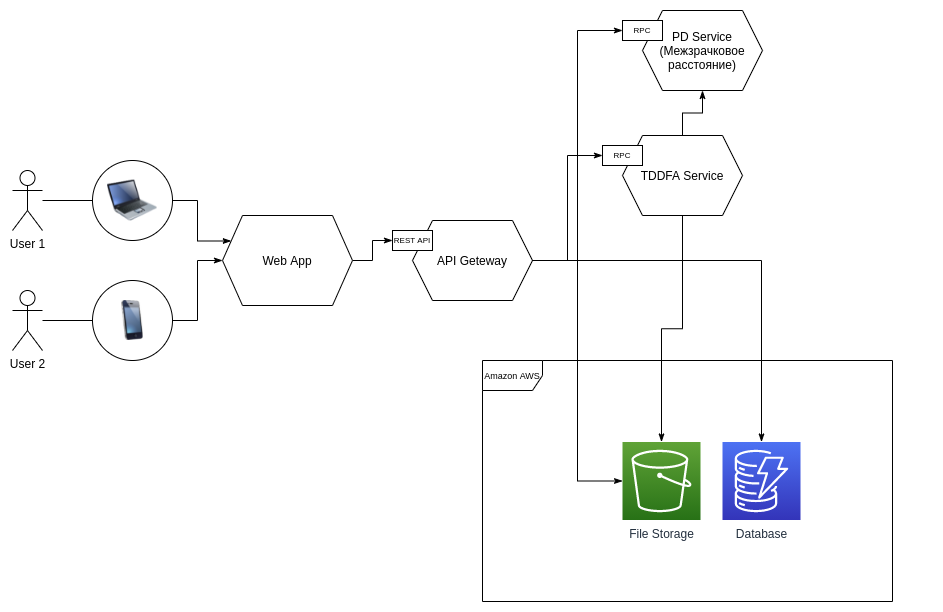

The diagram above was exported from draw.io. Its source (the exported page's mxGraphModel, read from the mxfile embedded in the PNG):
<mxGraphModel dx="1658" dy="944" grid="1" gridSize="10" guides="1" tooltips="1" connect="1" arrows="1" fold="1" page="1" pageScale="1" pageWidth="827" pageHeight="1169" math="0" shadow="0">
  <root>
    <mxCell id="0" />
    <mxCell id="1" parent="0" />
    <mxCell id="q5fZRQy9FoztpqY_DwY2-9" style="edgeStyle=orthogonalEdgeStyle;rounded=0;orthogonalLoop=1;jettySize=auto;html=1;strokeColor=default;endArrow=none;endFill=0;" edge="1" parent="1" source="q5fZRQy9FoztpqY_DwY2-1" target="q5fZRQy9FoztpqY_DwY2-4">
      <mxGeometry relative="1" as="geometry" />
    </mxCell>
    <mxCell id="q5fZRQy9FoztpqY_DwY2-1" value="User 1" style="shape=umlActor;verticalLabelPosition=bottom;verticalAlign=top;html=1;outlineConnect=0;" vertex="1" parent="1">
      <mxGeometry x="130" y="450" width="30" height="60" as="geometry" />
    </mxCell>
    <mxCell id="q5fZRQy9FoztpqY_DwY2-8" value="" style="group" vertex="1" connectable="0" parent="1">
      <mxGeometry x="210" y="440" width="80" height="80" as="geometry" />
    </mxCell>
    <mxCell id="q5fZRQy9FoztpqY_DwY2-4" value="" style="ellipse;whiteSpace=wrap;html=1;aspect=fixed;" vertex="1" parent="q5fZRQy9FoztpqY_DwY2-8">
      <mxGeometry width="80" height="80" as="geometry" />
    </mxCell>
    <mxCell id="q5fZRQy9FoztpqY_DwY2-5" value="" style="image;html=1;image=img/lib/clip_art/computers/Laptop_128x128.png" vertex="1" parent="q5fZRQy9FoztpqY_DwY2-8">
      <mxGeometry x="15" y="15" width="50" height="50" as="geometry" />
    </mxCell>
    <mxCell id="q5fZRQy9FoztpqY_DwY2-14" style="edgeStyle=orthogonalEdgeStyle;rounded=0;orthogonalLoop=1;jettySize=auto;html=1;endArrow=none;endFill=0;strokeColor=default;" edge="1" parent="1" source="q5fZRQy9FoztpqY_DwY2-10" target="q5fZRQy9FoztpqY_DwY2-12">
      <mxGeometry relative="1" as="geometry" />
    </mxCell>
    <mxCell id="q5fZRQy9FoztpqY_DwY2-10" value="User 2" style="shape=umlActor;verticalLabelPosition=bottom;verticalAlign=top;html=1;outlineConnect=0;" vertex="1" parent="1">
      <mxGeometry x="130" y="570" width="30" height="60" as="geometry" />
    </mxCell>
    <mxCell id="q5fZRQy9FoztpqY_DwY2-11" value="" style="group" vertex="1" connectable="0" parent="1">
      <mxGeometry x="210" y="560" width="80" height="80" as="geometry" />
    </mxCell>
    <mxCell id="q5fZRQy9FoztpqY_DwY2-16" value="" style="group" vertex="1" connectable="0" parent="q5fZRQy9FoztpqY_DwY2-11">
      <mxGeometry width="80" height="80" as="geometry" />
    </mxCell>
    <mxCell id="q5fZRQy9FoztpqY_DwY2-12" value="" style="ellipse;whiteSpace=wrap;html=1;aspect=fixed;" vertex="1" parent="q5fZRQy9FoztpqY_DwY2-16">
      <mxGeometry width="80" height="80" as="geometry" />
    </mxCell>
    <mxCell id="q5fZRQy9FoztpqY_DwY2-15" value="" style="image;html=1;image=img/lib/clip_art/telecommunication/iPhone_128x128.png" vertex="1" parent="q5fZRQy9FoztpqY_DwY2-16">
      <mxGeometry x="15" y="20" width="50" height="40" as="geometry" />
    </mxCell>
    <mxCell id="q5fZRQy9FoztpqY_DwY2-25" style="edgeStyle=orthogonalEdgeStyle;rounded=0;orthogonalLoop=1;jettySize=auto;html=1;entryX=0;entryY=0.5;entryDx=0;entryDy=0;fontSize=8;endArrow=classicThin;endFill=1;strokeColor=default;" edge="1" parent="1" source="q5fZRQy9FoztpqY_DwY2-18" target="q5fZRQy9FoztpqY_DwY2-23">
      <mxGeometry relative="1" as="geometry" />
    </mxCell>
    <mxCell id="q5fZRQy9FoztpqY_DwY2-18" value="Web App" style="shape=hexagon;perimeter=hexagonPerimeter2;whiteSpace=wrap;html=1;fixedSize=1;" vertex="1" parent="1">
      <mxGeometry x="340" y="495" width="130" height="90" as="geometry" />
    </mxCell>
    <mxCell id="q5fZRQy9FoztpqY_DwY2-19" style="edgeStyle=orthogonalEdgeStyle;rounded=0;orthogonalLoop=1;jettySize=auto;html=1;entryX=0;entryY=0.25;entryDx=0;entryDy=0;endArrow=classicThin;endFill=1;strokeColor=default;" edge="1" parent="1" source="q5fZRQy9FoztpqY_DwY2-4" target="q5fZRQy9FoztpqY_DwY2-18">
      <mxGeometry relative="1" as="geometry" />
    </mxCell>
    <mxCell id="q5fZRQy9FoztpqY_DwY2-20" style="edgeStyle=orthogonalEdgeStyle;rounded=0;orthogonalLoop=1;jettySize=auto;html=1;endArrow=classicThin;endFill=1;strokeColor=default;" edge="1" parent="1" source="q5fZRQy9FoztpqY_DwY2-12" target="q5fZRQy9FoztpqY_DwY2-18">
      <mxGeometry relative="1" as="geometry" />
    </mxCell>
    <mxCell id="q5fZRQy9FoztpqY_DwY2-24" value="" style="group" vertex="1" connectable="0" parent="1">
      <mxGeometry x="510" y="500" width="140" height="80" as="geometry" />
    </mxCell>
    <mxCell id="q5fZRQy9FoztpqY_DwY2-21" value="API Geteway" style="shape=hexagon;perimeter=hexagonPerimeter2;whiteSpace=wrap;html=1;fixedSize=1;" vertex="1" parent="q5fZRQy9FoztpqY_DwY2-24">
      <mxGeometry x="20" width="120" height="80" as="geometry" />
    </mxCell>
    <mxCell id="q5fZRQy9FoztpqY_DwY2-23" value="REST API" style="rounded=0;whiteSpace=wrap;html=1;fontSize=8;" vertex="1" parent="q5fZRQy9FoztpqY_DwY2-24">
      <mxGeometry y="10" width="40" height="20" as="geometry" />
    </mxCell>
    <mxCell id="q5fZRQy9FoztpqY_DwY2-27" style="edgeStyle=orthogonalEdgeStyle;rounded=0;orthogonalLoop=1;jettySize=auto;html=1;fontSize=8;endArrow=classicThin;endFill=1;strokeColor=default;" edge="1" parent="1" source="q5fZRQy9FoztpqY_DwY2-21" target="q5fZRQy9FoztpqY_DwY2-26">
      <mxGeometry relative="1" as="geometry" />
    </mxCell>
    <mxCell id="q5fZRQy9FoztpqY_DwY2-28" value="" style="group" vertex="1" connectable="0" parent="1">
      <mxGeometry x="720" y="415" width="140" height="80" as="geometry" />
    </mxCell>
    <mxCell id="q5fZRQy9FoztpqY_DwY2-29" value="TDDFA Service" style="shape=hexagon;perimeter=hexagonPerimeter2;whiteSpace=wrap;html=1;fixedSize=1;" vertex="1" parent="q5fZRQy9FoztpqY_DwY2-28">
      <mxGeometry x="20" width="120" height="80" as="geometry" />
    </mxCell>
    <mxCell id="q5fZRQy9FoztpqY_DwY2-30" value="RPC" style="rounded=0;whiteSpace=wrap;html=1;fontSize=8;" vertex="1" parent="q5fZRQy9FoztpqY_DwY2-28">
      <mxGeometry y="10" width="40" height="20" as="geometry" />
    </mxCell>
    <mxCell id="q5fZRQy9FoztpqY_DwY2-32" style="edgeStyle=orthogonalEdgeStyle;rounded=0;orthogonalLoop=1;jettySize=auto;html=1;entryX=0;entryY=0.5;entryDx=0;entryDy=0;fontSize=8;endArrow=classicThin;endFill=1;strokeColor=default;" edge="1" parent="1" source="q5fZRQy9FoztpqY_DwY2-21" target="q5fZRQy9FoztpqY_DwY2-30">
      <mxGeometry relative="1" as="geometry" />
    </mxCell>
    <mxCell id="q5fZRQy9FoztpqY_DwY2-33" value="" style="group" vertex="1" connectable="0" parent="1">
      <mxGeometry x="740" y="290" width="140" height="80" as="geometry" />
    </mxCell>
    <mxCell id="q5fZRQy9FoztpqY_DwY2-34" value="PD Service (Межзрачковое расстояние)" style="shape=hexagon;perimeter=hexagonPerimeter2;whiteSpace=wrap;html=1;fixedSize=1;" vertex="1" parent="q5fZRQy9FoztpqY_DwY2-33">
      <mxGeometry x="20" width="120" height="80" as="geometry" />
    </mxCell>
    <mxCell id="q5fZRQy9FoztpqY_DwY2-35" value="RPC" style="rounded=0;whiteSpace=wrap;html=1;fontSize=8;" vertex="1" parent="q5fZRQy9FoztpqY_DwY2-33">
      <mxGeometry y="10" width="40" height="20" as="geometry" />
    </mxCell>
    <mxCell id="q5fZRQy9FoztpqY_DwY2-36" style="edgeStyle=orthogonalEdgeStyle;rounded=0;orthogonalLoop=1;jettySize=auto;html=1;entryX=0;entryY=0.5;entryDx=0;entryDy=0;fontSize=8;endArrow=classicThin;endFill=1;strokeColor=default;" edge="1" parent="1" source="q5fZRQy9FoztpqY_DwY2-21" target="q5fZRQy9FoztpqY_DwY2-35">
      <mxGeometry relative="1" as="geometry" />
    </mxCell>
    <mxCell id="q5fZRQy9FoztpqY_DwY2-37" style="edgeStyle=orthogonalEdgeStyle;rounded=0;orthogonalLoop=1;jettySize=auto;html=1;entryX=0.5;entryY=1;entryDx=0;entryDy=0;fontSize=8;endArrow=classicThin;endFill=1;strokeColor=default;" edge="1" parent="1" source="q5fZRQy9FoztpqY_DwY2-29" target="q5fZRQy9FoztpqY_DwY2-34">
      <mxGeometry relative="1" as="geometry" />
    </mxCell>
    <mxCell id="q5fZRQy9FoztpqY_DwY2-39" style="edgeStyle=orthogonalEdgeStyle;rounded=0;orthogonalLoop=1;jettySize=auto;html=1;entryX=0;entryY=0.5;entryDx=0;entryDy=0;entryPerimeter=0;fontSize=8;endArrow=classicThin;endFill=1;strokeColor=default;" edge="1" parent="1" source="q5fZRQy9FoztpqY_DwY2-21" target="q5fZRQy9FoztpqY_DwY2-38">
      <mxGeometry relative="1" as="geometry" />
    </mxCell>
    <mxCell id="q5fZRQy9FoztpqY_DwY2-40" style="edgeStyle=orthogonalEdgeStyle;rounded=0;orthogonalLoop=1;jettySize=auto;html=1;fontSize=8;endArrow=classicThin;endFill=1;strokeColor=default;" edge="1" parent="1" source="q5fZRQy9FoztpqY_DwY2-29" target="q5fZRQy9FoztpqY_DwY2-38">
      <mxGeometry relative="1" as="geometry" />
    </mxCell>
    <mxCell id="q5fZRQy9FoztpqY_DwY2-42" value="" style="group" vertex="1" connectable="0" parent="1">
      <mxGeometry x="640" y="640" width="410" height="241" as="geometry" />
    </mxCell>
    <mxCell id="q5fZRQy9FoztpqY_DwY2-43" value="" style="group" vertex="1" connectable="0" parent="q5fZRQy9FoztpqY_DwY2-42">
      <mxGeometry x="-40" width="410" height="241" as="geometry" />
    </mxCell>
    <mxCell id="q5fZRQy9FoztpqY_DwY2-41" value="&lt;font style=&quot;font-size: 9px&quot;&gt;Amazon AWS&lt;/font&gt;" style="shape=umlFrame;whiteSpace=wrap;html=1;fontSize=8;" vertex="1" parent="q5fZRQy9FoztpqY_DwY2-43">
      <mxGeometry width="410" height="241" as="geometry" />
    </mxCell>
    <mxCell id="q5fZRQy9FoztpqY_DwY2-26" value="Database" style="sketch=0;points=[[0,0,0],[0.25,0,0],[0.5,0,0],[0.75,0,0],[1,0,0],[0,1,0],[0.25,1,0],[0.5,1,0],[0.75,1,0],[1,1,0],[0,0.25,0],[0,0.5,0],[0,0.75,0],[1,0.25,0],[1,0.5,0],[1,0.75,0]];outlineConnect=0;fontColor=#232F3E;gradientColor=#4D72F3;gradientDirection=north;fillColor=#3334B9;strokeColor=#ffffff;dashed=0;verticalLabelPosition=bottom;verticalAlign=top;align=center;html=1;fontSize=12;fontStyle=0;aspect=fixed;shape=mxgraph.aws4.resourceIcon;resIcon=mxgraph.aws4.dynamodb;" vertex="1" parent="q5fZRQy9FoztpqY_DwY2-43">
      <mxGeometry x="240" y="81.5" width="78" height="78" as="geometry" />
    </mxCell>
    <mxCell id="q5fZRQy9FoztpqY_DwY2-38" value="File Storage" style="sketch=0;points=[[0,0,0],[0.25,0,0],[0.5,0,0],[0.75,0,0],[1,0,0],[0,1,0],[0.25,1,0],[0.5,1,0],[0.75,1,0],[1,1,0],[0,0.25,0],[0,0.5,0],[0,0.75,0],[1,0.25,0],[1,0.5,0],[1,0.75,0]];outlineConnect=0;fontColor=#232F3E;gradientColor=#60A337;gradientDirection=north;fillColor=#277116;strokeColor=#ffffff;dashed=0;verticalLabelPosition=bottom;verticalAlign=top;align=center;html=1;fontSize=12;fontStyle=0;aspect=fixed;shape=mxgraph.aws4.resourceIcon;resIcon=mxgraph.aws4.s3;" vertex="1" parent="q5fZRQy9FoztpqY_DwY2-43">
      <mxGeometry x="140" y="81.5" width="78" height="78" as="geometry" />
    </mxCell>
  </root>
</mxGraphModel>